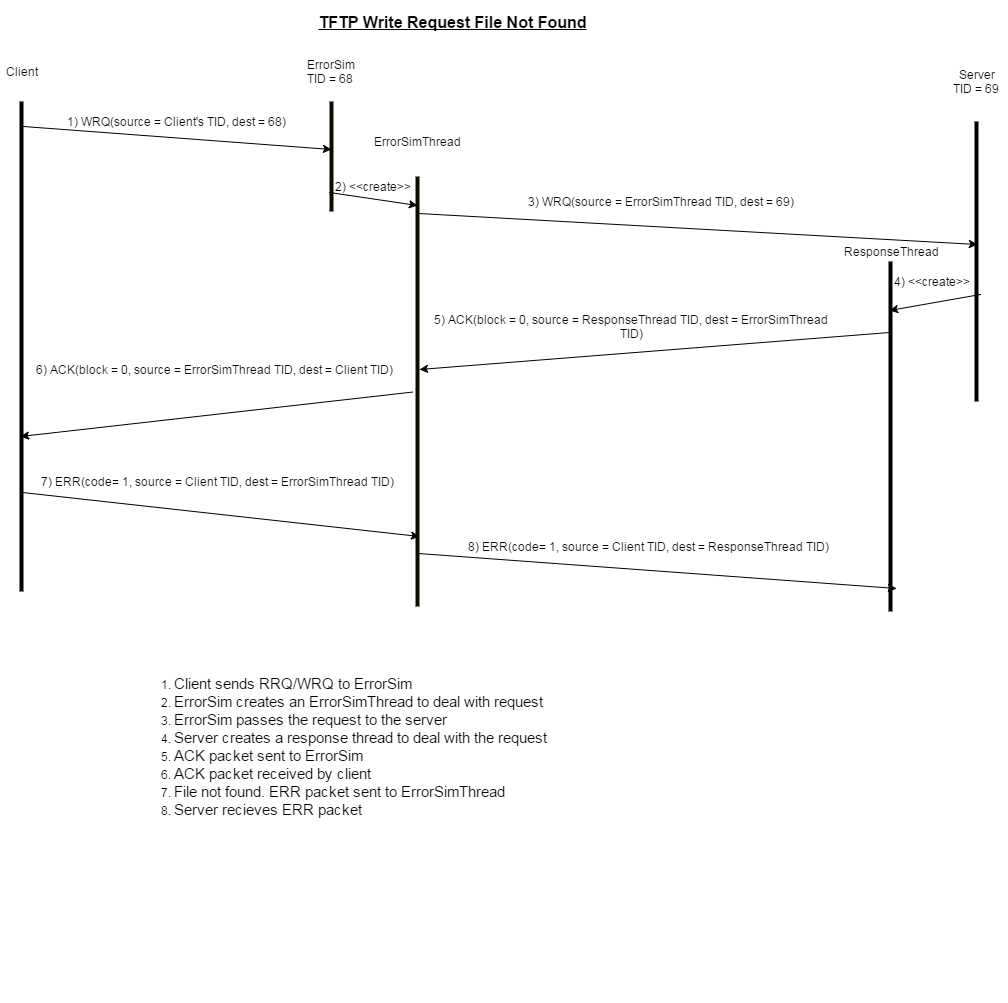

The diagram above was exported from draw.io. Its source (the exported page's mxGraphModel, read from the mxfile embedded in the PNG):
<mxGraphModel dx="1434" dy="760" grid="1" gridSize="10" guides="1" tooltips="1" connect="1" arrows="1" fold="1" page="1" pageScale="1" pageWidth="826" pageHeight="1169" background="#ffffff" math="0">
  <root>
    <mxCell id="0" />
    <mxCell id="1" parent="0" />
    <mxCell id="2" value="" style="line;direction=south;html=1;" parent="1" vertex="1">
      <mxGeometry x="80" y="100" width="10" height="490" as="geometry" />
    </mxCell>
    <mxCell id="3" value="" style="line;direction=south;html=1;plain-orange;fillColor=#0A0802;gradientColor=none;strokeColor=#0F0B00;" parent="1" vertex="1">
      <mxGeometry x="390" y="100" width="10" height="110" as="geometry" />
    </mxCell>
    <mxCell id="4" value="" style="line;direction=south;html=1;" parent="1" vertex="1">
      <mxGeometry x="1035" y="120" width="10" height="280" as="geometry" />
    </mxCell>
    <mxCell id="5" value="Client" style="text;html=1;strokeColor=none;fillColor=none;align=center;verticalAlign=middle;whiteSpace=wrap;overflow=hidden;" parent="1" vertex="1">
      <mxGeometry x="65" y="60" width="40" height="20" as="geometry" />
    </mxCell>
    <mxCell id="6" value="ErrorSim TID = 68&amp;nbsp;" style="text;html=1;strokeColor=none;fillColor=none;align=center;verticalAlign=middle;whiteSpace=wrap;overflow=hidden;" parent="1" vertex="1">
      <mxGeometry x="365" y="50" width="60" height="40" as="geometry" />
    </mxCell>
    <mxCell id="7" value="Server&lt;div&gt;TID = 69&amp;nbsp;&lt;/div&gt;" style="text;html=1;strokeColor=none;fillColor=none;align=center;verticalAlign=middle;whiteSpace=wrap;overflow=hidden;" parent="1" vertex="1">
      <mxGeometry x="1010" y="60" width="60" height="40" as="geometry" />
    </mxCell>
    <mxCell id="8" value="" style="line;direction=south;html=1;" parent="1" vertex="1">
      <mxGeometry x="949" y="260" width="10" height="350" as="geometry" />
    </mxCell>
    <mxCell id="9" value="ResponseThread" style="text;html=1;strokeColor=none;fillColor=none;align=center;verticalAlign=middle;whiteSpace=wrap;overflow=hidden;" parent="1" vertex="1">
      <mxGeometry x="901" y="230" width="106" height="40" as="geometry" />
    </mxCell>
    <mxCell id="10" value="" style="endArrow=classic;html=1;entryX=0.436;entryY=0.5;entryPerimeter=0;exitX=0.052;exitY=0.3;exitPerimeter=0;" parent="1" source="2" target="3" edge="1">
      <mxGeometry width="50" height="50" relative="1" as="geometry">
        <mxPoint x="10" y="80" as="sourcePoint" />
        <mxPoint x="60" y="30" as="targetPoint" />
      </mxGeometry>
    </mxCell>
    <mxCell id="11" value="1) WRQ(source = Client's TID, dest = 68)" style="text;html=1;strokeColor=none;fillColor=none;align=center;verticalAlign=middle;whiteSpace=wrap;overflow=hidden;" parent="1" vertex="1">
      <mxGeometry x="105" y="110" width="268" height="20" as="geometry" />
    </mxCell>
    <mxCell id="12" value="" style="endArrow=classic;html=1;entryX=0.439;entryY=0.4;entryPerimeter=0;exitX=0.085;exitY=0.4;exitPerimeter=0;" parent="1" source="41" target="4" edge="1">
      <mxGeometry x="419" y="170" width="50" height="50" as="geometry">
        <mxPoint x="500" y="230" as="sourcePoint" />
        <mxPoint x="710" y="202" as="targetPoint" />
      </mxGeometry>
    </mxCell>
    <mxCell id="13" value="3) WRQ(source = ErrorSimThread TID, dest = 69)" style="text;html=1;strokeColor=none;fillColor=none;align=center;verticalAlign=middle;whiteSpace=wrap;overflow=hidden;" parent="1" vertex="1">
      <mxGeometry x="564" y="190" width="319" height="20" as="geometry" />
    </mxCell>
    <mxCell id="14" value="" style="endArrow=classic;html=1;exitX=0.618;exitY=0.1;exitPerimeter=0;entryX=0.14;entryY=0.6;entryPerimeter=0;" parent="1" source="4" target="8" edge="1">
      <mxGeometry width="50" height="50" relative="1" as="geometry">
        <mxPoint x="953" y="320" as="sourcePoint" />
        <mxPoint x="955" y="305" as="targetPoint" />
      </mxGeometry>
    </mxCell>
    <mxCell id="15" value="4) &amp;lt;&amp;lt;create&amp;gt;&amp;gt;" style="text;html=1;strokeColor=none;fillColor=none;align=center;verticalAlign=middle;whiteSpace=wrap;overflow=hidden;" parent="1" vertex="1">
      <mxGeometry x="945" y="270" width="100" height="20" as="geometry" />
    </mxCell>
    <mxCell id="16" value="" style="endArrow=classic;html=1;exitX=0.203;exitY=0.6;exitPerimeter=0;entryX=0.449;entryY=0.3;entryPerimeter=0;" parent="1" source="8" target="41" edge="1">
      <mxGeometry width="50" height="50" relative="1" as="geometry">
        <mxPoint x="534" y="430" as="sourcePoint" />
        <mxPoint x="444" y="350" as="targetPoint" />
      </mxGeometry>
    </mxCell>
    <mxCell id="18" value="5)&amp;nbsp;&lt;span style=&quot;line-height: 1.2&quot;&gt;ACK(block = 0, source = ResponseThread TID, dest = ErrorSimThread TID)&lt;/span&gt;" style="text;html=1;strokeColor=none;fillColor=none;align=center;verticalAlign=middle;whiteSpace=wrap;overflow=hidden;" parent="1" vertex="1">
      <mxGeometry x="486" y="300" width="418" height="50" as="geometry" />
    </mxCell>
    <mxCell id="19" value="" style="endArrow=classic;html=1;entryX=0.684;entryY=0.6;entryPerimeter=0;" parent="1" source="41" target="2" edge="1">
      <mxGeometry width="50" height="50" relative="1" as="geometry">
        <mxPoint x="220" y="490" as="sourcePoint" />
        <mxPoint x="270" y="440" as="targetPoint" />
      </mxGeometry>
    </mxCell>
    <mxCell id="21" value="" style="endArrow=classic;html=1;exitX=0.798;exitY=0.4;exitPerimeter=0;entryX=0.837;entryY=0.3;entryPerimeter=0;" parent="1" source="2" target="41" edge="1">
      <mxGeometry width="50" height="50" relative="1" as="geometry">
        <mxPoint x="130" y="530" as="sourcePoint" />
        <mxPoint x="420" y="486" as="targetPoint" />
      </mxGeometry>
    </mxCell>
    <mxCell id="22" value="7)&amp;nbsp;&lt;span&gt;ERR&lt;/span&gt;&lt;span&gt;(code= 1, source =&amp;nbsp;&lt;/span&gt;&lt;span&gt;Client TID&lt;/span&gt;&lt;span&gt;, dest =&amp;nbsp;&lt;/span&gt;&lt;span&gt;ErrorSimThread TID&lt;/span&gt;&lt;span&gt;)&lt;/span&gt;&lt;br&gt;" style="text;html=1;strokeColor=none;fillColor=none;align=center;verticalAlign=middle;whiteSpace=wrap;overflow=hidden;" parent="1" vertex="1">
      <mxGeometry x="90" y="455" width="380" height="50" as="geometry" />
    </mxCell>
    <mxCell id="23" value="&lt;font style=&quot;font-size: 16px&quot;&gt;&lt;b&gt;&lt;u&gt;TFTP Write Request File Not Found&lt;/u&gt;&lt;/b&gt;&lt;/font&gt;" style="text;html=1;strokeColor=none;fillColor=none;align=center;verticalAlign=middle;whiteSpace=wrap;overflow=hidden;" parent="1" vertex="1">
      <mxGeometry x="206" width="620" height="40" as="geometry" />
    </mxCell>
    <mxCell id="24" value="" style="endArrow=classic;html=1;exitX=0.877;exitY=0.4;exitPerimeter=0;entryX=0.934;entryY=-0.1;entryPerimeter=0;" parent="1" source="41" target="8" edge="1">
      <mxGeometry x="419" y="490" width="50" height="50" as="geometry">
        <mxPoint x="419" y="490" as="sourcePoint" />
        <mxPoint x="690" y="540" as="targetPoint" />
      </mxGeometry>
    </mxCell>
    <mxCell id="25" value="&lt;div&gt;&lt;span&gt;8)&amp;nbsp;&lt;/span&gt;&lt;span&gt;ERR&lt;/span&gt;&lt;span&gt;(code= 1, source =&amp;nbsp;&lt;/span&gt;&lt;span&gt;Client TID&lt;/span&gt;&lt;span&gt;, dest = ResponseThread TID&lt;/span&gt;&lt;span&gt;)&lt;/span&gt;&lt;b&gt;&lt;br&gt;&lt;/b&gt;&lt;/div&gt;" style="text;html=1;strokeColor=none;fillColor=none;align=center;verticalAlign=middle;whiteSpace=wrap;overflow=hidden;" parent="1" vertex="1">
      <mxGeometry x="490" y="505" width="442" height="79" as="geometry" />
    </mxCell>
    <mxCell id="34" value="&lt;div style=&quot;text-align: left&quot;&gt;&lt;ol&gt;&lt;li&gt;&lt;font style=&quot;font-size: 15px&quot;&gt;Client sends RRQ/WRQ to ErrorSim&lt;/font&gt;&lt;/li&gt;&lt;li&gt;&lt;font style=&quot;font-size: 15px&quot;&gt;ErrorSim creates an ErrorSimThread to deal with request&lt;/font&gt;&lt;/li&gt;&lt;li&gt;&lt;font style=&quot;font-size: 15px&quot;&gt;ErrorSim passes the request to the server&lt;/font&gt;&lt;/li&gt;&lt;li&gt;&lt;font style=&quot;font-size: 15px&quot;&gt;Server creates a response thread to deal with the request&lt;/font&gt;&lt;/li&gt;&lt;li&gt;&lt;font style=&quot;font-size: 15px&quot;&gt;ACK packet sent to ErrorSim&lt;/font&gt;&lt;/li&gt;&lt;li&gt;&lt;font style=&quot;font-size: 15px&quot;&gt;ACK packet received by client&lt;/font&gt;&lt;/li&gt;&lt;li&gt;&lt;span style=&quot;font-size: 15px ; line-height: 18px&quot;&gt;File not found. ERR packet sent to ErrorSimThread&lt;/span&gt;&lt;/li&gt;&lt;li&gt;&lt;span style=&quot;font-size: 15px&quot;&gt;Server recieves ERR packet&lt;/span&gt;&lt;/li&gt;&lt;/ol&gt;&lt;/div&gt;" style="text;html=1;strokeColor=none;fillColor=none;align=center;verticalAlign=middle;whiteSpace=wrap;overflow=hidden;" parent="1" vertex="1">
      <mxGeometry x="178" y="620" width="451" height="250" as="geometry" />
    </mxCell>
    <mxCell id="41" value="" style="line;direction=south;html=1;plain-orange;fillColor=#0A0802;gradientColor=none;strokeColor=#0F0B00;" parent="1" vertex="1">
      <mxGeometry x="476" y="175" width="10" height="430" as="geometry" />
    </mxCell>
    <mxCell id="42" value="ErrorSimThread" style="text;html=1;strokeColor=none;fillColor=none;align=center;verticalAlign=middle;whiteSpace=wrap;overflow=hidden;" parent="1" vertex="1">
      <mxGeometry x="425" y="120" width="111" height="40" as="geometry" />
    </mxCell>
    <mxCell id="43" value="" style="endArrow=classic;html=1;entryX=0.067;entryY=0.5;entryPerimeter=0;exitX=0.827;exitY=0.7;exitPerimeter=0;" parent="1" source="3" target="41" edge="1">
      <mxGeometry x="390" y="170" width="50" height="50" as="geometry">
        <mxPoint x="390" y="170" as="sourcePoint" />
        <mxPoint x="698" y="186" as="targetPoint" />
      </mxGeometry>
    </mxCell>
    <mxCell id="44" value="2) &amp;lt;&amp;lt;create&amp;gt;&amp;gt;" style="text;html=1;strokeColor=none;fillColor=none;align=center;verticalAlign=middle;whiteSpace=wrap;overflow=hidden;" parent="1" vertex="1">
      <mxGeometry x="386" y="175" width="100" height="20" as="geometry" />
    </mxCell>
    <mxCell id="20" value="6)&amp;nbsp;&lt;span style=&quot;line-height: 1.2&quot;&gt;ACK(block = 0, source = ErrorSimThread TID, dest = Client TID)&lt;/span&gt;" style="text;html=1;strokeColor=none;fillColor=none;align=center;verticalAlign=middle;whiteSpace=wrap;overflow=hidden;" parent="1" vertex="1">
      <mxGeometry x="90" y="320" width="375" height="95" as="geometry" />
    </mxCell>
    <mxCell id="64" value="" style="shape=ext;double=1;rounded=1;whiteSpace=wrap;html=1;dashed=1;dashPattern=1 4;strokeColor=none;" parent="1" vertex="1">
      <mxGeometry x="509" y="900" width="120" height="100" as="geometry" />
    </mxCell>
    <mxCell id="66" style="edgeStyle=orthogonalEdgeStyle;rounded=0;html=1;exitX=1;exitY=0.5;exitPerimeter=0;jettySize=auto;orthogonalLoop=1;" edge="1" parent="1" source="8" target="8">
      <mxGeometry relative="1" as="geometry" />
    </mxCell>
  </root>
</mxGraphModel>